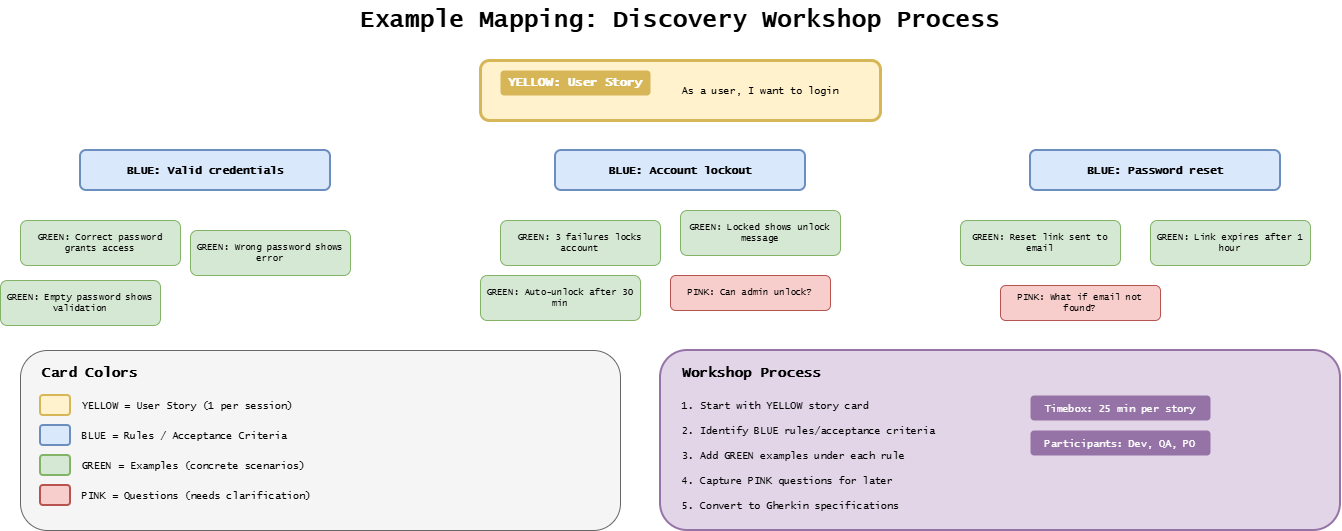

The diagram above was exported from draw.io. Its source (the exported page's mxGraphModel, read from the mxfile embedded in the PNG):
<mxGraphModel dx="1271" dy="551" grid="1" gridSize="10" guides="1" tooltips="1" connect="1" arrows="1" fold="1" page="1" pageScale="1" pageWidth="1400" pageHeight="600" background="#ffffff" math="0" shadow="0">
  <root>
    <mxCell id="0" />
    <mxCell id="1" parent="0" />
    <mxCell id="title" parent="1" style="text;html=1;strokeColor=none;fillColor=none;align=center;verticalAlign=middle;whiteSpace=wrap;rounded=0;fontFamily=Lucida Console;fontStyle=1;fontSize=24;" value="Example Mapping: Discovery Workshop Process" vertex="1">
      <mxGeometry height="40" width="700" x="350" y="20" as="geometry" />
    </mxCell>
    <mxCell id="story-box" parent="1" style="rounded=1;whiteSpace=wrap;html=1;fillColor=#fff2cc;strokeColor=#d6b656;strokeWidth=3;" value="" vertex="1">
      <mxGeometry height="60" width="400" x="500" y="80" as="geometry" />
    </mxCell>
    <mxCell id="story-title" parent="1" style="text;html=1;strokeColor=none;fillColor=#d6b656;align=center;verticalAlign=middle;whiteSpace=wrap;rounded=1;fontFamily=Lucida Console;fontStyle=1;fontSize=12;fontColor=#ffffff;" value="YELLOW: User Story" vertex="1">
      <mxGeometry height="25" width="150" x="520" y="90" as="geometry" />
    </mxCell>
    <mxCell id="story-example" parent="1" style="text;html=1;strokeColor=none;fillColor=none;align=center;verticalAlign=middle;whiteSpace=wrap;rounded=0;fontFamily=Lucida Console;fontSize=10;" value="As a user, I want to login" vertex="1">
      <mxGeometry height="30" width="200" x="680" y="95" as="geometry" />
    </mxCell>
    <mxCell id="rule1-box" parent="1" style="rounded=1;whiteSpace=wrap;html=1;fillColor=#dae8fc;strokeColor=#6c8ebf;strokeWidth=2;" value="" vertex="1">
      <mxGeometry height="40" width="250" x="100" y="170" as="geometry" />
    </mxCell>
    <mxCell id="rule1" parent="1" style="text;html=1;strokeColor=none;fillColor=none;align=center;verticalAlign=middle;whiteSpace=wrap;rounded=0;fontFamily=Lucida Console;fontStyle=1;fontSize=11;" value="BLUE: Valid credentials" vertex="1">
      <mxGeometry height="30" width="250" x="100" y="175" as="geometry" />
    </mxCell>
    <mxCell id="rule2-box" parent="1" style="rounded=1;whiteSpace=wrap;html=1;fillColor=#dae8fc;strokeColor=#6c8ebf;strokeWidth=2;" value="" vertex="1">
      <mxGeometry height="40" width="250" x="575" y="170" as="geometry" />
    </mxCell>
    <mxCell id="rule2" parent="1" style="text;html=1;strokeColor=none;fillColor=none;align=center;verticalAlign=middle;whiteSpace=wrap;rounded=0;fontFamily=Lucida Console;fontStyle=1;fontSize=11;" value="BLUE: Account lockout" vertex="1">
      <mxGeometry height="30" width="250" x="575" y="175" as="geometry" />
    </mxCell>
    <mxCell id="rule3-box" parent="1" style="rounded=1;whiteSpace=wrap;html=1;fillColor=#dae8fc;strokeColor=#6c8ebf;strokeWidth=2;" value="" vertex="1">
      <mxGeometry height="40" width="250" x="1050" y="170" as="geometry" />
    </mxCell>
    <mxCell id="rule3" parent="1" style="text;html=1;strokeColor=none;fillColor=none;align=center;verticalAlign=middle;whiteSpace=wrap;rounded=0;fontFamily=Lucida Console;fontStyle=1;fontSize=11;" value="BLUE: Password reset" vertex="1">
      <mxGeometry height="30" width="250" x="1050" y="175" as="geometry" />
    </mxCell>
    <mxCell id="ex1a" parent="1" style="rounded=1;whiteSpace=wrap;html=1;fillColor=#d5e8d4;strokeColor=#82b366;strokeWidth=1;fontFamily=Lucida Console;fontSize=9;" value="GREEN: Correct password grants access" vertex="1">
      <mxGeometry height="45" width="160" x="40" y="240" as="geometry" />
    </mxCell>
    <mxCell id="ex1b" parent="1" style="rounded=1;whiteSpace=wrap;html=1;fillColor=#d5e8d4;strokeColor=#82b366;strokeWidth=1;fontFamily=Lucida Console;fontSize=9;" value="GREEN: Wrong password shows error" vertex="1">
      <mxGeometry height="45" width="160" x="210" y="250" as="geometry" />
    </mxCell>
    <mxCell id="ex1c" parent="1" style="rounded=1;whiteSpace=wrap;html=1;fillColor=#d5e8d4;strokeColor=#82b366;strokeWidth=1;fontFamily=Lucida Console;fontSize=9;" value="GREEN: Empty password shows validation" vertex="1">
      <mxGeometry height="45" width="160" x="20" y="300" as="geometry" />
    </mxCell>
    <mxCell id="ex2a" parent="1" style="rounded=1;whiteSpace=wrap;html=1;fillColor=#d5e8d4;strokeColor=#82b366;strokeWidth=1;fontFamily=Lucida Console;fontSize=9;" value="GREEN: 3 failures locks account" vertex="1">
      <mxGeometry height="45" width="160" x="520" y="240" as="geometry" />
    </mxCell>
    <mxCell id="ex2b" parent="1" style="rounded=1;whiteSpace=wrap;html=1;fillColor=#d5e8d4;strokeColor=#82b366;strokeWidth=1;fontFamily=Lucida Console;fontSize=9;" value="GREEN: Locked shows unlock message" vertex="1">
      <mxGeometry height="45" width="160" x="700" y="230" as="geometry" />
    </mxCell>
    <mxCell id="ex2c" parent="1" style="rounded=1;whiteSpace=wrap;html=1;fillColor=#d5e8d4;strokeColor=#82b366;strokeWidth=1;fontFamily=Lucida Console;fontSize=9;" value="GREEN: Auto-unlock after 30 min" vertex="1">
      <mxGeometry height="45" width="160" x="500" y="295" as="geometry" />
    </mxCell>
    <mxCell id="ex3a" parent="1" style="rounded=1;whiteSpace=wrap;html=1;fillColor=#d5e8d4;strokeColor=#82b366;strokeWidth=1;fontFamily=Lucida Console;fontSize=9;" value="GREEN: Reset link sent to email" vertex="1">
      <mxGeometry height="45" width="160" x="980" y="240" as="geometry" />
    </mxCell>
    <mxCell id="ex3b" parent="1" style="rounded=1;whiteSpace=wrap;html=1;fillColor=#d5e8d4;strokeColor=#82b366;strokeWidth=1;fontFamily=Lucida Console;fontSize=9;" value="GREEN: Link expires after 1 hour" vertex="1">
      <mxGeometry height="45" width="160" x="1170" y="240" as="geometry" />
    </mxCell>
    <mxCell id="q1" parent="1" style="rounded=1;whiteSpace=wrap;html=1;fillColor=#f8cecc;strokeColor=#b85450;strokeWidth=1;fontFamily=Lucida Console;fontSize=9;" value="PINK: What if email not found?" vertex="1">
      <mxGeometry height="35" width="160" x="1020" y="305" as="geometry" />
    </mxCell>
    <mxCell id="q2" parent="1" style="rounded=1;whiteSpace=wrap;html=1;fillColor=#f8cecc;strokeColor=#b85450;strokeWidth=1;fontFamily=Lucida Console;fontSize=9;" value="PINK: Can admin unlock?" vertex="1">
      <mxGeometry height="35" width="160" x="690" y="295" as="geometry" />
    </mxCell>
    <mxCell id="legend-box" parent="1" style="rounded=1;whiteSpace=wrap;html=1;fillColor=#f5f5f5;strokeColor=#666666;strokeWidth=1;" value="" vertex="1">
      <mxGeometry height="180" width="600" x="40" y="370" as="geometry" />
    </mxCell>
    <mxCell id="legend-title" parent="1" style="text;html=1;strokeColor=none;fillColor=none;align=left;verticalAlign=middle;whiteSpace=wrap;rounded=0;fontFamily=Lucida Console;fontStyle=1;fontSize=14;" value="Card Colors" vertex="1">
      <mxGeometry height="25" width="150" x="60" y="380" as="geometry" />
    </mxCell>
    <mxCell id="leg-yellow" parent="1" style="rounded=1;whiteSpace=wrap;html=1;fillColor=#fff2cc;strokeColor=#d6b656;strokeWidth=2;" value="" vertex="1">
      <mxGeometry height="20" width="30" x="60" y="415" as="geometry" />
    </mxCell>
    <mxCell id="leg-yellow-t" parent="1" style="text;html=1;strokeColor=none;fillColor=none;align=left;verticalAlign=middle;whiteSpace=wrap;rounded=0;fontFamily=Lucida Console;fontSize=10;" value="YELLOW = User Story (1 per session)" vertex="1">
      <mxGeometry height="20" width="300" x="100" y="415" as="geometry" />
    </mxCell>
    <mxCell id="leg-blue" parent="1" style="rounded=1;whiteSpace=wrap;html=1;fillColor=#dae8fc;strokeColor=#6c8ebf;strokeWidth=2;" value="" vertex="1">
      <mxGeometry height="20" width="30" x="60" y="445" as="geometry" />
    </mxCell>
    <mxCell id="leg-blue-t" parent="1" style="text;html=1;strokeColor=none;fillColor=none;align=left;verticalAlign=middle;whiteSpace=wrap;rounded=0;fontFamily=Lucida Console;fontSize=10;" value="BLUE = Rules / Acceptance Criteria" vertex="1">
      <mxGeometry height="20" width="300" x="100" y="445" as="geometry" />
    </mxCell>
    <mxCell id="leg-green" parent="1" style="rounded=1;whiteSpace=wrap;html=1;fillColor=#d5e8d4;strokeColor=#82b366;strokeWidth=2;" value="" vertex="1">
      <mxGeometry height="20" width="30" x="60" y="475" as="geometry" />
    </mxCell>
    <mxCell id="leg-green-t" parent="1" style="text;html=1;strokeColor=none;fillColor=none;align=left;verticalAlign=middle;whiteSpace=wrap;rounded=0;fontFamily=Lucida Console;fontSize=10;" value="GREEN = Examples (concrete scenarios)" vertex="1">
      <mxGeometry height="20" width="300" x="100" y="475" as="geometry" />
    </mxCell>
    <mxCell id="leg-pink" parent="1" style="rounded=1;whiteSpace=wrap;html=1;fillColor=#f8cecc;strokeColor=#b85450;strokeWidth=2;" value="" vertex="1">
      <mxGeometry height="20" width="30" x="60" y="505" as="geometry" />
    </mxCell>
    <mxCell id="leg-pink-t" parent="1" style="text;html=1;strokeColor=none;fillColor=none;align=left;verticalAlign=middle;whiteSpace=wrap;rounded=0;fontFamily=Lucida Console;fontSize=10;" value="PINK = Questions (needs clarification)" vertex="1">
      <mxGeometry height="20" width="300" x="100" y="505" as="geometry" />
    </mxCell>
    <mxCell id="process-box" parent="1" style="rounded=1;whiteSpace=wrap;html=1;fillColor=#e1d5e7;strokeColor=#9673a6;strokeWidth=2;" value="" vertex="1">
      <mxGeometry height="180" width="680" x="680" y="370" as="geometry" />
    </mxCell>
    <mxCell id="process-title" parent="1" style="text;html=1;strokeColor=none;fillColor=none;align=left;verticalAlign=middle;whiteSpace=wrap;rounded=0;fontFamily=Lucida Console;fontStyle=1;fontSize=14;" value="Workshop Process" vertex="1">
      <mxGeometry height="25" width="200" x="700" y="380" as="geometry" />
    </mxCell>
    <mxCell id="step1" parent="1" style="text;html=1;strokeColor=none;fillColor=none;align=left;verticalAlign=middle;whiteSpace=wrap;rounded=0;fontFamily=Lucida Console;fontSize=10;" value="1. Start with YELLOW story card" vertex="1">
      <mxGeometry height="20" width="300" x="700" y="415" as="geometry" />
    </mxCell>
    <mxCell id="step2" parent="1" style="text;html=1;strokeColor=none;fillColor=none;align=left;verticalAlign=middle;whiteSpace=wrap;rounded=0;fontFamily=Lucida Console;fontSize=10;" value="2. Identify BLUE rules/acceptance criteria" vertex="1">
      <mxGeometry height="20" width="300" x="700" y="440" as="geometry" />
    </mxCell>
    <mxCell id="step3" parent="1" style="text;html=1;strokeColor=none;fillColor=none;align=left;verticalAlign=middle;whiteSpace=wrap;rounded=0;fontFamily=Lucida Console;fontSize=10;" value="3. Add GREEN examples under each rule" vertex="1">
      <mxGeometry height="20" width="300" x="700" y="465" as="geometry" />
    </mxCell>
    <mxCell id="step4" parent="1" style="text;html=1;strokeColor=none;fillColor=none;align=left;verticalAlign=middle;whiteSpace=wrap;rounded=0;fontFamily=Lucida Console;fontSize=10;" value="4. Capture PINK questions for later" vertex="1">
      <mxGeometry height="20" width="300" x="700" y="490" as="geometry" />
    </mxCell>
    <mxCell id="step5" parent="1" style="text;html=1;strokeColor=none;fillColor=none;align=left;verticalAlign=middle;whiteSpace=wrap;rounded=0;fontFamily=Lucida Console;fontSize=10;" value="5. Convert to Gherkin specifications" vertex="1">
      <mxGeometry height="20" width="300" x="700" y="515" as="geometry" />
    </mxCell>
    <mxCell id="timing" parent="1" style="text;html=1;strokeColor=none;fillColor=#9673a6;align=center;verticalAlign=middle;whiteSpace=wrap;rounded=1;fontFamily=Lucida Console;fontSize=10;fontColor=#ffffff;" value="Timebox: 25 min per story" vertex="1">
      <mxGeometry height="25" width="180" x="1050" y="415" as="geometry" />
    </mxCell>
    <mxCell id="participants" parent="1" style="text;html=1;strokeColor=none;fillColor=#9673a6;align=center;verticalAlign=middle;whiteSpace=wrap;rounded=1;fontFamily=Lucida Console;fontSize=10;fontColor=#ffffff;" value="Participants: Dev, QA, PO" vertex="1">
      <mxGeometry height="25" width="180" x="1050" y="450" as="geometry" />
    </mxCell>
  </root>
</mxGraphModel>